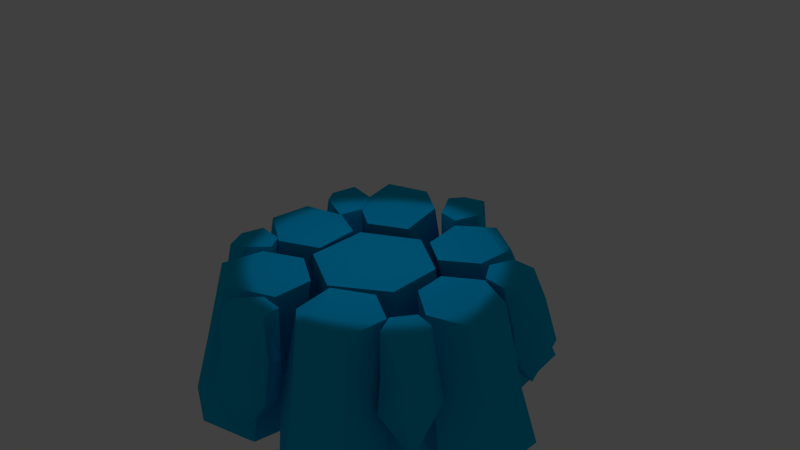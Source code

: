 # Source: light2.blend  (saved by Blender 2.74.0; exported with 4.5.12 LTS)
import bpy
from mathutils import Matrix  # noqa: F401  (used for matrix-valued properties, if any)

bpy.ops.wm.read_factory_settings(use_empty=True)
scene = bpy.context.scene
scene.name = 'Scene'

# ---- collections
col_collection_1 = bpy.data.collections.new('Collection 1'); scene.collection.children.link(col_collection_1)

# ---- materials (node trees are filled in below, after node groups)
mat_material_001 = bpy.data.materials.new('Material.001')
mat_material_001.alpha_threshold = 0.0
mat_material_001.use_transparent_shadow = False
mat_material_001.diffuse_color = (0.0, 0.5002, 0.8, 1.0)
mat_material_001.roughness = 0.5
mat_material_001.specular_intensity = 0.5603

# ---- material node trees

# ---- world
world_world = bpy.data.worlds.new('World'); scene.world = world_world
world_world.color = (0.05088, 0.05088, 0.05088)
world_world.use_sun_shadow = False
world_world.sun_shadow_jitter_overblur = 0.0
world_world.cycles.sampling_method = 'MANUAL'
world_world.cycles.sample_map_resolution = 256

# ---- cameras
cam_camera = bpy.data.cameras.new('Camera')
cam_camera.clip_end = 100.0
cam_camera.lens = 35.0
cam_camera.sensor_width = 32.0
cam_camera.sensor_height = 18.0
cam_camera.ortho_scale = 7.314
cam_camera.dof.focus_distance = 0.0
cam_camera.dof.aperture_fstop = 128.0

# ---- lights
light_spot = bpy.data.lights.new('Spot', 'SPOT')
light_spot.color = (0.0, 0.7134, 1.0)
light_spot.transmission_factor = 0.0
light_spot.energy = 100.0
light_spot.shadow_buffer_clip_start = 0.5
light_spot.shadow_soft_size = 0.1
light_spot.shadow_maximum_resolution = 0.006
light_spot.use_absolute_resolution = True
light_spot.cycles.use_multiple_importance_sampling = False

# ---- meshes
me_cylinder = bpy.data.meshes.new('Cylinder')
me_cylinder.from_pydata([(0.06622, 0.7874, -0.05343), (0.047, 1.007, -2.016), (-0.684, 0.3691, -0.06407), (-0.8238, 0.5041, -2.016), (-0.6412, -0.489, -0.06396), (-0.807, -0.4919, -1.993), (0.08005, -0.8397, -0.08755), (0.04843, -1.021, -2.034), (0.795, -0.3925, -0.06578), (0.912, -0.5, -2.01), (0.7664, 0.358, -0.05214), (0.9178, 0.5041, -2.016), (0.047, 1.137, -2.995), (-0.9171, 0.5549, -2.954), (-0.9363, -0.5664, -2.995), (0.04456, -1.111, -2.954), (1.024, -0.5646, -2.985), (1.024, 0.5646, -2.985), (-1.711, -0.3454, 0.04418), (0.04843, 0.00161, -3.988), (-2.022, 0.3056, -1.069), (-1.681, 0.2356, 0.04166), (-1.55, 0.6624, -1.206), (-1.229, 0.4876, -0.0298), (-2.059, -0.3376, -1.094), (-1.195, -0.6296, -0.02139), (-1.503, -0.6495, -1.252), (-0.6968, -0.3305, -0.05271), (-0.9749, -0.3346, -1.368), (-0.7146, 0.2616, -0.01279), (-0.956, 0.3283, -1.356), (-1.633, 0.7583, -1.958), (-2.24, 0.3873, -1.846), (-2.321, -0.354, -1.826), (-1.615, -0.7323, -2.03), (-0.9949, -0.3668, -2.142), (-0.9743, 0.3598, -2.116), (-1.754, 0.00161, -2.663), (-1.336, 1.503, 0.1013), (-0.972, 2.063, -1.059), (-0.8034, 1.764, 0.06247), (-0.4074, 1.766, -1.173), (-0.339, 1.464, 0.04816), (-1.522, 1.74, -1.047), (-1.286, 0.8716, -0.00296), (-1.534, 1.098, -1.179), (-0.8019, 0.6001, -0.05324), (-1.032, 0.8305, -1.346), (-0.2973, 0.8958, -0.06472), (-0.419, 1.169, -1.338), (-0.3796, 2.032, -2.004), (-1.077, 2.431, -1.773), (-1.706, 1.946, -1.81), (-1.747, 1.257, -1.971), (-1.053, 0.8517, -2.162), (-0.3968, 1.197, -2.136), (-1.1, 1.682, -2.663), (0.6552, 1.637, 0.03702), (1.378, 1.739, -1.074), (1.154, 1.353, 0.002881), (1.354, 1.068, -1.223), (1.117, 0.8129, -0.01463), (0.769, 2.042, -1.061), (0.1578, 1.352, -0.006969), (0.213, 1.74, -1.202), (0.2071, 0.8133, -0.05446), (0.241, 1.096, -1.356), (0.6307, 0.5392, -0.04883), (0.7851, 0.7493, -1.36), (1.564, 1.226, -1.908), (1.555, 1.955, -1.735), (0.8862, 2.279, -1.721), (0.2623, 1.935, -1.891), (0.2282, 1.147, -2.057), (0.8658, 0.7784, -2.057), (0.9601, 1.63, -2.615), (1.994, 0.2703, 0.02175), (2.21, -0.2538, -1.175), (1.896, -0.2623, -0.1004), (1.702, -0.5864, -1.28), (1.445, -0.4909, -0.05106), (2.209, 0.3873, -1.14), (1.418, 0.5477, -0.02194), (1.71, 0.7346, -1.235), (0.9429, 0.2724, -0.05028), (1.176, 0.4107, -1.37), (0.9844, -0.1658, -0.05919), (1.156, -0.2699, -1.402), (1.872, -0.6713, -2.054), (2.436, -0.2708, -1.883), (2.435, 0.449, -1.864), (1.855, 0.8257, -1.998), (1.212, 0.4442, -2.142), (1.233, -0.2969, -2.162), (1.975, 0.1062, -2.485), (1.244, -1.498, 0.0225), (0.8412, -2.069, -1.12), (0.7488, -1.824, 0.04821), (0.2922, -1.797, -1.244), (0.2719, -1.458, -0.07008), (1.435, -1.781, -1.13), (1.242, -0.9111, -0.009299), (1.381, -1.089, -1.253), (0.7322, -0.6194, -0.03336), (0.8692, -0.8138, -1.384), (0.2217, -0.9113, -0.03124), (0.2824, -1.105, -1.362), (0.2653, -1.866, -2.012), (0.9407, -2.355, -1.88), (1.588, -1.978, -1.89), (1.548, -1.17, -2.035), (0.931, -0.8235, -2.162), (0.2825, -1.198, -2.162), (0.9611, -1.626, -2.942), (-0.6118, -1.848, 0.02507), (-1.376, -1.756, -1.133), (-1.132, -1.553, 0.02484), (-1.415, -1.157, -1.27), (-1.118, -0.94, -0.03175), (-0.8358, -2.117, -1.134), (-0.09514, -1.489, -0.05459), (-0.1801, -1.792, -1.273), (-0.1014, -0.9499, -0.05218), (-0.1927, -1.158, -1.408), (-0.6214, -0.6544, -0.05242), (-0.8629, -0.8113, -1.36), (-1.413, -1.176, -2.012), (-1.483, -1.942, -1.887), (-0.8268, -2.258, -1.897), (-0.1681, -1.937, -2.035), (-0.1724, -1.203, -2.136), (-0.8066, -0.8369, -2.136), (-0.839, -1.622, -2.597), (-1.595, -1.128, -0.03786), (-1.876, -0.9192, -0.4869), (-1.755, -0.8405, -0.03541), (-1.697, -0.6123, -0.5323), (-1.586, -0.6002, 0.02266), (-1.649, -1.214, -0.5108), (-1.342, -1.085, 0.002063), (-1.335, -1.189, -0.5779), (-1.157, -0.7806, -0.04072), (-1.137, -0.8617, -0.7076), (-1.256, -0.5954, -0.008803), (-1.317, -0.5957, -0.6695), (-1.804, -0.581, -1.02), (-1.949, -0.9244, -0.9123), (-1.781, -1.306, -0.9758), (-1.415, -1.321, -1.06), (-1.19, -0.9454, -1.197), (-1.406, -0.5736, -1.165), (-1.674, -0.9622, -1.617), (-1.774, 0.7821, 0.04356), (-1.724, 1.133, -0.3986), (-1.646, 1.093, 0.08562), (-1.369, 1.148, -0.5209), (-1.289, 1.077, 0.03902), (-1.925, 0.8501, -0.3596), (-1.596, 0.5541, 0.0666), (-1.684, 0.5137, -0.5068), (-1.262, 0.4947, -0.04238), (-1.339, 0.5245, -0.6323), (-1.124, 0.7939, -0.002519), (-1.173, 0.825, -0.6705), (-1.472, 1.295, -0.9943), (-1.879, 1.278, -0.8538), (-2.006, 0.8673, -0.8402), (-1.854, 0.5393, -0.974), (-1.425, 0.5381, -1.118), (-1.275, 0.9287, -1.126), (-1.758, 0.9507, -1.57), (-0.2397, 1.973, 0.0902), (0.0714, 2.1, -0.3655), (0.09314, 2.019, 0.1215), (0.2577, 1.816, -0.4951), (0.2568, 1.702, 0.06329), (-0.2982, 2.149, -0.3515), (-0.3608, 1.763, 0.1033), (-0.4458, 1.821, -0.4788), (-0.1893, 1.44, 0.0414), (-0.2661, 1.533, -0.6082), (0.09205, 1.418, 0.02273), (0.07254, 1.483, -0.6443), (0.3011, 1.911, -0.9744), (0.09872, 2.269, -0.7621), (-0.3185, 2.322, -0.7589), (-0.5047, 1.941, -0.895), (-0.3028, 1.61, -1.104), (0.1104, 1.622, -1.115), (-0.111, 2.071, -1.551), (1.735, 1.095, 0.05898), (1.98, 0.9087, -0.4159), (1.866, 0.7964, 0.02382), (1.836, 0.6146, -0.5378), (1.734, 0.5276, 0.00893), (1.829, 1.248, -0.386), (1.415, 1.105, 0.04819), (1.44, 1.239, -0.5104), (1.249, 0.8206, 0.01433), (1.287, 0.9508, -0.6339), (1.439, 0.5435, 0.01621), (1.414, 0.6016, -0.6693), (1.906, 0.6371, -1.031), (2.115, 0.9862, -0.8827), (1.952, 1.383, -1.028), (1.506, 1.366, -1.16), (1.308, 1.015, -1.137), (1.505, 0.6517, -1.158), (1.824, 1.1, -1.609), (1.837, -0.9025, -0.0189), (1.836, -1.216, -0.4503), (1.69, -1.134, -0.01113), (1.41, -1.18, -0.5703), (1.391, -1.154, 0.0008807), (1.911, -0.8809, -0.4581), (1.672, -0.6186, -0.0355), (1.741, -0.5772, -0.6059), (1.422, -0.5968, -0.007251), (1.438, -0.5758, -0.6901), (1.255, -0.8884, 0.005806), (1.257, -0.892, -0.676), (1.457, -1.281, -1.044), (1.855, -1.268, -0.8579), (2.04, -0.9266, -0.842), (1.848, -0.5835, -1.004), (1.495, -0.6006, -1.19), (1.281, -0.9557, -1.173), (1.757, -1.01, -1.656), (0.1791, -2.136, -0.02243), (-0.1402, -2.268, -0.4595), (-0.1476, -2.221, 0.03243), (-0.3284, -1.965, -0.5664), (-0.318, -1.932, 0.01977), (0.2257, -2.264, -0.4351), (0.2972, -1.942, 0.04725), (0.3744, -1.968, -0.5381), (0.184, -1.638, -0.01775), (0.2188, -1.693, -0.6917), (-0.1505, -1.613, -0.02331), (-0.1539, -1.695, -0.6779), (-0.4, -2.115, -1.045), (-0.1804, -2.424, -0.9246), (0.2396, -2.46, -0.8997), (0.4408, -2.112, -1.02), (0.22, -1.73, -1.198), (-0.1964, -1.761, -1.185), (-0.003114, -2.127, -1.642)], [], [(0, 1, 3, 2), (2, 3, 5, 4), (4, 5, 7, 6), (6, 7, 9, 8), (1, 11, 17, 12), (10, 11, 1, 0), (8, 9, 11, 10), (0, 2, 4, 6, 8, 10), (28, 26, 34, 35), (11, 9, 16, 17), (9, 7, 15, 16), (7, 5, 14, 15), (5, 3, 13, 14), (3, 1, 12, 13), (30, 28, 35, 36), (23, 21, 18, 25, 27, 29), (27, 28, 30, 29), (29, 30, 22, 23), (22, 30, 36, 31), (25, 26, 28, 27), (18, 24, 26, 25), (21, 20, 24, 18), (23, 22, 20, 21), (12, 17, 19), (17, 16, 19), (16, 15, 19), (15, 14, 19), (14, 13, 19), (13, 12, 19), (26, 24, 33, 34), (24, 20, 32, 33), (20, 22, 31, 32), (31, 36, 37), (36, 35, 37), (35, 34, 37), (34, 33, 37), (33, 32, 37), (32, 31, 37), (47, 45, 53, 54), (49, 47, 54, 55), (42, 40, 38, 44, 46, 48), (46, 47, 49, 48), (48, 49, 41, 42), (41, 49, 55, 50), (44, 45, 47, 46), (38, 43, 45, 44), (40, 39, 43, 38), (42, 41, 39, 40), (45, 43, 52, 53), (43, 39, 51, 52), (39, 41, 50, 51), (50, 55, 56), (55, 54, 56), (54, 53, 56), (53, 52, 56), (52, 51, 56), (51, 50, 56), (66, 64, 72, 73), (68, 66, 73, 74), (61, 59, 57, 63, 65, 67), (65, 66, 68, 67), (67, 68, 60, 61), (60, 68, 74, 69), (63, 64, 66, 65), (57, 62, 64, 63), (59, 58, 62, 57), (61, 60, 58, 59), (64, 62, 71, 72), (62, 58, 70, 71), (58, 60, 69, 70), (69, 74, 75), (74, 73, 75), (73, 72, 75), (72, 71, 75), (71, 70, 75), (70, 69, 75), (85, 83, 91, 92), (87, 85, 92, 93), (80, 78, 76, 82, 84, 86), (84, 85, 87, 86), (86, 87, 79, 80), (79, 87, 93, 88), (82, 83, 85, 84), (76, 81, 83, 82), (78, 77, 81, 76), (80, 79, 77, 78), (83, 81, 90, 91), (81, 77, 89, 90), (77, 79, 88, 89), (88, 93, 94), (93, 92, 94), (92, 91, 94), (91, 90, 94), (90, 89, 94), (89, 88, 94), (104, 102, 110, 111), (106, 104, 111, 112), (99, 97, 95, 101, 103, 105), (103, 104, 106, 105), (105, 106, 98, 99), (98, 106, 112, 107), (101, 102, 104, 103), (95, 100, 102, 101), (97, 96, 100, 95), (99, 98, 96, 97), (102, 100, 109, 110), (100, 96, 108, 109), (96, 98, 107, 108), (107, 112, 113), (112, 111, 113), (111, 110, 113), (110, 109, 113), (109, 108, 113), (108, 107, 113), (123, 121, 129, 130), (125, 123, 130, 131), (118, 116, 114, 120, 122, 124), (122, 123, 125, 124), (124, 125, 117, 118), (117, 125, 131, 126), (120, 121, 123, 122), (114, 119, 121, 120), (116, 115, 119, 114), (118, 117, 115, 116), (121, 119, 128, 129), (119, 115, 127, 128), (115, 117, 126, 127), (126, 131, 132), (131, 130, 132), (130, 129, 132), (129, 128, 132), (128, 127, 132), (127, 126, 132), (142, 140, 148, 149), (144, 142, 149, 150), (137, 135, 133, 139, 141, 143), (141, 142, 144, 143), (143, 144, 136, 137), (136, 144, 150, 145), (139, 140, 142, 141), (133, 138, 140, 139), (135, 134, 138, 133), (137, 136, 134, 135), (140, 138, 147, 148), (138, 134, 146, 147), (134, 136, 145, 146), (145, 150, 151), (150, 149, 151), (149, 148, 151), (148, 147, 151), (147, 146, 151), (146, 145, 151), (161, 159, 167, 168), (163, 161, 168, 169), (156, 154, 152, 158, 160, 162), (160, 161, 163, 162), (162, 163, 155, 156), (155, 163, 169, 164), (158, 159, 161, 160), (152, 157, 159, 158), (154, 153, 157, 152), (156, 155, 153, 154), (159, 157, 166, 167), (157, 153, 165, 166), (153, 155, 164, 165), (164, 169, 170), (169, 168, 170), (168, 167, 170), (167, 166, 170), (166, 165, 170), (165, 164, 170), (180, 178, 186, 187), (182, 180, 187, 188), (175, 173, 171, 177, 179, 181), (179, 180, 182, 181), (181, 182, 174, 175), (174, 182, 188, 183), (177, 178, 180, 179), (171, 176, 178, 177), (173, 172, 176, 171), (175, 174, 172, 173), (178, 176, 185, 186), (176, 172, 184, 185), (172, 174, 183, 184), (183, 188, 189), (188, 187, 189), (187, 186, 189), (186, 185, 189), (185, 184, 189), (184, 183, 189), (199, 197, 205, 206), (201, 199, 206, 207), (194, 192, 190, 196, 198, 200), (198, 199, 201, 200), (200, 201, 193, 194), (193, 201, 207, 202), (196, 197, 199, 198), (190, 195, 197, 196), (192, 191, 195, 190), (194, 193, 191, 192), (197, 195, 204, 205), (195, 191, 203, 204), (191, 193, 202, 203), (202, 207, 208), (207, 206, 208), (206, 205, 208), (205, 204, 208), (204, 203, 208), (203, 202, 208), (218, 216, 224, 225), (220, 218, 225, 226), (213, 211, 209, 215, 217, 219), (217, 218, 220, 219), (219, 220, 212, 213), (212, 220, 226, 221), (215, 216, 218, 217), (209, 214, 216, 215), (211, 210, 214, 209), (213, 212, 210, 211), (216, 214, 223, 224), (214, 210, 222, 223), (210, 212, 221, 222), (221, 226, 227), (226, 225, 227), (225, 224, 227), (224, 223, 227), (223, 222, 227), (222, 221, 227), (237, 235, 243, 244), (239, 237, 244, 245), (232, 230, 228, 234, 236, 238), (236, 237, 239, 238), (238, 239, 231, 232), (231, 239, 245, 240), (234, 235, 237, 236), (228, 233, 235, 234), (230, 229, 233, 228), (232, 231, 229, 230), (235, 233, 242, 243), (233, 229, 241, 242), (229, 231, 240, 241), (240, 245, 246), (245, 244, 246), (244, 243, 246), (243, 242, 246), (242, 241, 246), (241, 240, 246)])
me_cylinder.materials.append(mat_material_001)
me_cylinder.use_remesh_preserve_volume = False
me_cylinder.use_remesh_preserve_attributes = False
me_cylinder.use_mirror_vertex_groups = False
me_cylinder.update()

# ---- objects
ob_spot = bpy.data.objects.new('Spot', light_spot)
ob_cylinder = bpy.data.objects.new('Cylinder', me_cylinder)
ob_camera = bpy.data.objects.new('Camera', cam_camera)

# ---- transforms, parenting, visibility, modifiers, constraints
ob_spot.location = (0.06613, -0.01294, 4.222)
ob_spot.lineart.crease_threshold = 0.0
ob_cylinder.location = (0.0, 0.0, 0.0)
ob_cylinder.lineart.crease_threshold = 0.0
_vg = ob_cylinder.vertex_groups.new(name='Group')
_m = ob_cylinder.modifiers.new('Solidify', 'SOLIDIFY')
_m.thickness = 0.16
_m.nonmanifold_thickness_mode = 'FIXED'
_m.nonmanifold_merge_threshold = 0.0003
ob_camera.location = (7.481, -6.508, 5.344)
ob_camera.rotation_euler = (1.109, 0.01082, 0.8149)
ob_camera.lock_rotations_4d = False
ob_camera.empty_display_type = 'ARROWS'
ob_camera.color = (0.0, 0.0, 0.0, 0.0)
ob_camera.display_type = 'WIRE'
ob_camera.lineart.crease_threshold = 0.0

# ---- collection membership
col_collection_1.objects.link(ob_spot)
col_collection_1.objects.link(ob_cylinder)
col_collection_1.objects.link(ob_camera)

# ---- scene / render settings (as saved in the file)
scene.camera = ob_camera
scene.frame_start = 1; scene.frame_end = 250; scene.frame_set(1)
scene.render.engine = 'BLENDER_EEVEE_NEXT'
scene.render.resolution_percentage = 50
scene.render.dither_intensity = 0.0
scene.cycles.use_denoising = False
scene.cycles.samples = 10
scene.cycles.sampling_pattern = 'TABULATED_SOBOL'
scene.cycles.light_sampling_threshold = 0.0
scene.cycles.use_adaptive_sampling = False
scene.cycles.use_light_tree = False
scene.cycles.blur_glossy = 0.0
scene.cycles.pixel_filter_type = 'GAUSSIAN'
scene.cycles.sample_clamp_indirect = 0.0
scene.view_settings.view_transform = 'Standard'
bpy.context.view_layer.update()
